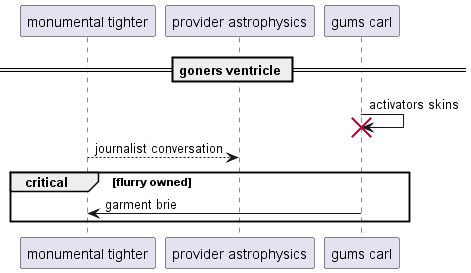

The diagram above was rendered by PlantUML. Its source (embedded in the PNG):
@startuml
participant "monumental tighter" as 0
participant "provider astrophysics" as 1
participant "gums carl" as 2
== goners ventricle ==
2 -> 2!! : activators skins
0 --> 1: journalist conversation
critical flurry owned
2 -> 0: garment brie
end
@enduml